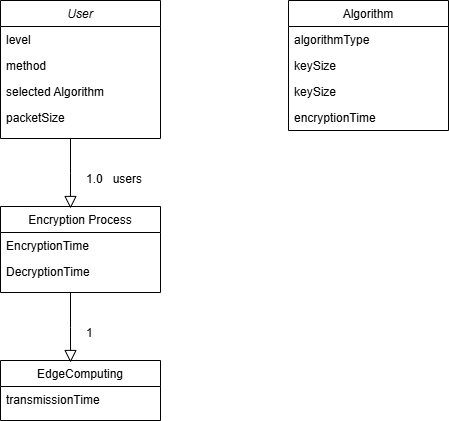

The diagram above was exported from draw.io. Its source (the exported page's mxGraphModel, read from the mxfile embedded in the PNG):
<mxGraphModel dx="880" dy="434" grid="1" gridSize="10" guides="1" tooltips="1" connect="1" arrows="1" fold="1" page="1" pageScale="1" pageWidth="827" pageHeight="1169" math="0" shadow="0">
  <root>
    <mxCell id="WIyWlLk6GJQsqaUBKTNV-0" />
    <mxCell id="WIyWlLk6GJQsqaUBKTNV-1" parent="WIyWlLk6GJQsqaUBKTNV-0" />
    <mxCell id="zkfFHV4jXpPFQw0GAbJ--0" value="User        " style="swimlane;fontStyle=2;align=center;verticalAlign=top;childLayout=stackLayout;horizontal=1;startSize=26;horizontalStack=0;resizeParent=1;resizeLast=0;collapsible=1;marginBottom=0;rounded=0;shadow=0;strokeWidth=1;" parent="WIyWlLk6GJQsqaUBKTNV-1" vertex="1">
      <mxGeometry x="220" y="120" width="160" height="138" as="geometry">
        <mxRectangle x="230" y="140" width="160" height="26" as="alternateBounds" />
      </mxGeometry>
    </mxCell>
    <mxCell id="zkfFHV4jXpPFQw0GAbJ--1" value="level          " style="text;align=left;verticalAlign=top;spacingLeft=4;spacingRight=4;overflow=hidden;rotatable=0;points=[[0,0.5],[1,0.5]];portConstraint=eastwest;" parent="zkfFHV4jXpPFQw0GAbJ--0" vertex="1">
      <mxGeometry y="26" width="160" height="26" as="geometry" />
    </mxCell>
    <mxCell id="zkfFHV4jXpPFQw0GAbJ--2" value="method         " style="text;align=left;verticalAlign=top;spacingLeft=4;spacingRight=4;overflow=hidden;rotatable=0;points=[[0,0.5],[1,0.5]];portConstraint=eastwest;rounded=0;shadow=0;html=0;" parent="zkfFHV4jXpPFQw0GAbJ--0" vertex="1">
      <mxGeometry y="52" width="160" height="26" as="geometry" />
    </mxCell>
    <mxCell id="zkfFHV4jXpPFQw0GAbJ--3" value="selected Algorithm" style="text;align=left;verticalAlign=top;spacingLeft=4;spacingRight=4;overflow=hidden;rotatable=0;points=[[0,0.5],[1,0.5]];portConstraint=eastwest;rounded=0;shadow=0;html=0;" parent="zkfFHV4jXpPFQw0GAbJ--0" vertex="1">
      <mxGeometry y="78" width="160" height="26" as="geometry" />
    </mxCell>
    <mxCell id="zkfFHV4jXpPFQw0GAbJ--5" value="packetSize     " style="text;align=left;verticalAlign=top;spacingLeft=4;spacingRight=4;overflow=hidden;rotatable=0;points=[[0,0.5],[1,0.5]];portConstraint=eastwest;" parent="zkfFHV4jXpPFQw0GAbJ--0" vertex="1">
      <mxGeometry y="104" width="160" height="26" as="geometry" />
    </mxCell>
    <mxCell id="zkfFHV4jXpPFQw0GAbJ--6" value="Encryption Process " style="swimlane;fontStyle=0;align=center;verticalAlign=top;childLayout=stackLayout;horizontal=1;startSize=26;horizontalStack=0;resizeParent=1;resizeLast=0;collapsible=1;marginBottom=0;rounded=0;shadow=0;strokeWidth=1;" parent="WIyWlLk6GJQsqaUBKTNV-1" vertex="1">
      <mxGeometry x="220" y="326" width="160" height="86" as="geometry">
        <mxRectangle x="130" y="380" width="160" height="26" as="alternateBounds" />
      </mxGeometry>
    </mxCell>
    <mxCell id="zkfFHV4jXpPFQw0GAbJ--7" value="EncryptionTime" style="text;align=left;verticalAlign=top;spacingLeft=4;spacingRight=4;overflow=hidden;rotatable=0;points=[[0,0.5],[1,0.5]];portConstraint=eastwest;" parent="zkfFHV4jXpPFQw0GAbJ--6" vertex="1">
      <mxGeometry y="26" width="160" height="26" as="geometry" />
    </mxCell>
    <mxCell id="zkfFHV4jXpPFQw0GAbJ--8" value="DecryptionTime " style="text;align=left;verticalAlign=top;spacingLeft=4;spacingRight=4;overflow=hidden;rotatable=0;points=[[0,0.5],[1,0.5]];portConstraint=eastwest;rounded=0;shadow=0;html=0;" parent="zkfFHV4jXpPFQw0GAbJ--6" vertex="1">
      <mxGeometry y="52" width="160" height="26" as="geometry" />
    </mxCell>
    <mxCell id="zkfFHV4jXpPFQw0GAbJ--17" value="Algorithm     " style="swimlane;fontStyle=0;align=center;verticalAlign=top;childLayout=stackLayout;horizontal=1;startSize=26;horizontalStack=0;resizeParent=1;resizeLast=0;collapsible=1;marginBottom=0;rounded=0;shadow=0;strokeWidth=1;" parent="WIyWlLk6GJQsqaUBKTNV-1" vertex="1">
      <mxGeometry x="508" y="120" width="160" height="130" as="geometry">
        <mxRectangle x="550" y="140" width="160" height="26" as="alternateBounds" />
      </mxGeometry>
    </mxCell>
    <mxCell id="zkfFHV4jXpPFQw0GAbJ--18" value="algorithmType" style="text;align=left;verticalAlign=top;spacingLeft=4;spacingRight=4;overflow=hidden;rotatable=0;points=[[0,0.5],[1,0.5]];portConstraint=eastwest;" parent="zkfFHV4jXpPFQw0GAbJ--17" vertex="1">
      <mxGeometry y="26" width="160" height="26" as="geometry" />
    </mxCell>
    <mxCell id="3E1jA0gonEsFbqZmeBlL-7" value="keySize        " style="text;align=left;verticalAlign=top;spacingLeft=4;spacingRight=4;overflow=hidden;rotatable=0;points=[[0,0.5],[1,0.5]];portConstraint=eastwest;rounded=0;shadow=0;html=0;" vertex="1" parent="zkfFHV4jXpPFQw0GAbJ--17">
      <mxGeometry y="52" width="160" height="26" as="geometry" />
    </mxCell>
    <mxCell id="zkfFHV4jXpPFQw0GAbJ--19" value="keySize        " style="text;align=left;verticalAlign=top;spacingLeft=4;spacingRight=4;overflow=hidden;rotatable=0;points=[[0,0.5],[1,0.5]];portConstraint=eastwest;rounded=0;shadow=0;html=0;" parent="zkfFHV4jXpPFQw0GAbJ--17" vertex="1">
      <mxGeometry y="78" width="160" height="26" as="geometry" />
    </mxCell>
    <mxCell id="zkfFHV4jXpPFQw0GAbJ--20" value="encryptionTime " style="text;align=left;verticalAlign=top;spacingLeft=4;spacingRight=4;overflow=hidden;rotatable=0;points=[[0,0.5],[1,0.5]];portConstraint=eastwest;rounded=0;shadow=0;html=0;" parent="zkfFHV4jXpPFQw0GAbJ--17" vertex="1">
      <mxGeometry y="104" width="160" height="26" as="geometry" />
    </mxCell>
    <mxCell id="3E1jA0gonEsFbqZmeBlL-0" value="1.0   users" style="resizable=0;align=left;verticalAlign=bottom;labelBackgroundColor=none;fontSize=12;" connectable="0" vertex="1" parent="WIyWlLk6GJQsqaUBKTNV-1">
      <mxGeometry x="300" y="310" as="geometry">
        <mxPoint x="4" y="-3" as="offset" />
      </mxGeometry>
    </mxCell>
    <mxCell id="3E1jA0gonEsFbqZmeBlL-1" value="" style="endArrow=block;endSize=10;endFill=0;shadow=0;strokeWidth=1;rounded=0;curved=0;edgeStyle=elbowEdgeStyle;elbow=vertical;" edge="1" parent="WIyWlLk6GJQsqaUBKTNV-1">
      <mxGeometry width="160" relative="1" as="geometry">
        <mxPoint x="290" y="258" as="sourcePoint" />
        <mxPoint x="290" y="328" as="targetPoint" />
      </mxGeometry>
    </mxCell>
    <mxCell id="3E1jA0gonEsFbqZmeBlL-2" value="EdgeComputing  " style="swimlane;fontStyle=0;align=center;verticalAlign=top;childLayout=stackLayout;horizontal=1;startSize=26;horizontalStack=0;resizeParent=1;resizeLast=0;collapsible=1;marginBottom=0;rounded=0;shadow=0;strokeWidth=1;" vertex="1" parent="WIyWlLk6GJQsqaUBKTNV-1">
      <mxGeometry x="220" y="480" width="160" height="60" as="geometry">
        <mxRectangle x="130" y="380" width="160" height="26" as="alternateBounds" />
      </mxGeometry>
    </mxCell>
    <mxCell id="3E1jA0gonEsFbqZmeBlL-4" value="transmissionTime " style="text;align=left;verticalAlign=top;spacingLeft=4;spacingRight=4;overflow=hidden;rotatable=0;points=[[0,0.5],[1,0.5]];portConstraint=eastwest;rounded=0;shadow=0;html=0;" vertex="1" parent="3E1jA0gonEsFbqZmeBlL-2">
      <mxGeometry y="26" width="160" height="26" as="geometry" />
    </mxCell>
    <mxCell id="3E1jA0gonEsFbqZmeBlL-5" value="1" style="resizable=0;align=left;verticalAlign=bottom;labelBackgroundColor=none;fontSize=12;" connectable="0" vertex="1" parent="WIyWlLk6GJQsqaUBKTNV-1">
      <mxGeometry x="300" y="464" as="geometry">
        <mxPoint x="4" y="-3" as="offset" />
      </mxGeometry>
    </mxCell>
    <mxCell id="3E1jA0gonEsFbqZmeBlL-6" value="" style="endArrow=block;endSize=10;endFill=0;shadow=0;strokeWidth=1;rounded=0;curved=0;edgeStyle=elbowEdgeStyle;elbow=vertical;" edge="1" parent="WIyWlLk6GJQsqaUBKTNV-1">
      <mxGeometry width="160" relative="1" as="geometry">
        <mxPoint x="290" y="412" as="sourcePoint" />
        <mxPoint x="290" y="482" as="targetPoint" />
      </mxGeometry>
    </mxCell>
  </root>
</mxGraphModel>